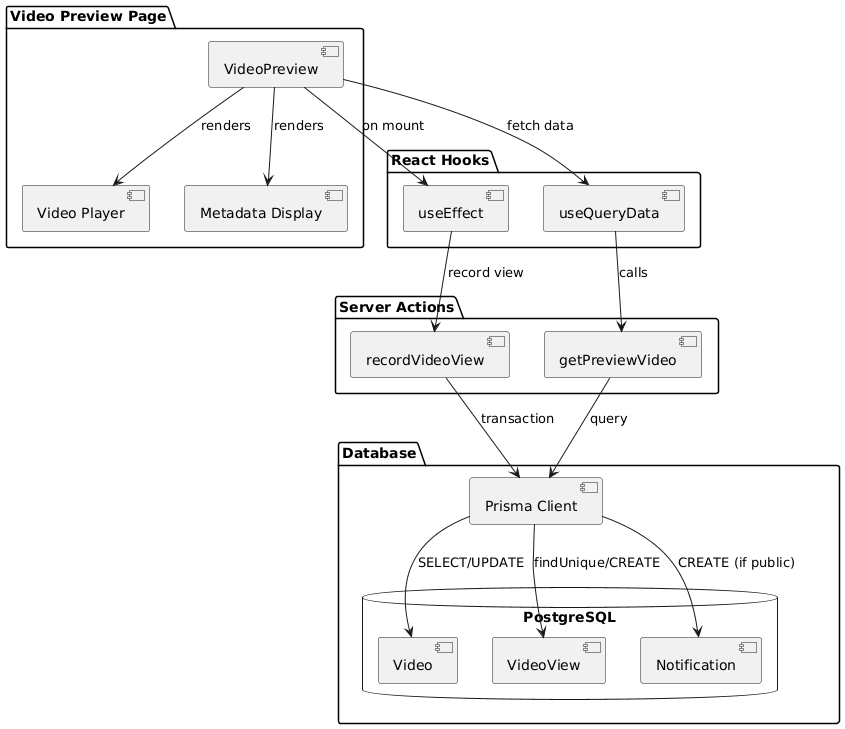

The diagram above was rendered by PlantUML. Its source (embedded in the PNG):
@startuml
package "Video Preview Page" {
  [VideoPreview] as VP
  [Video Player] as VID
  [Metadata Display] as MD
}

package "React Hooks" {
  [useEffect] as UE
  [useQueryData] as UQD
}

package "Server Actions" {
  [getPreviewVideo] as GPV
  [recordVideoView] as RVV
}

package "Database" {
  [Prisma Client] as PC
  database "PostgreSQL" {
    [Video] as VT
    [VideoView] as VVT
    [Notification] as NT
  }
}

VP --> VID : renders
VP --> MD : renders
VP --> UQD : fetch data
UQD --> GPV : calls

VP --> UE : on mount
UE --> RVV : record view

GPV --> PC : query
RVV --> PC : transaction
PC --> VT : SELECT/UPDATE
PC --> VVT : findUnique/CREATE
PC --> NT : CREATE (if public)
@enduml